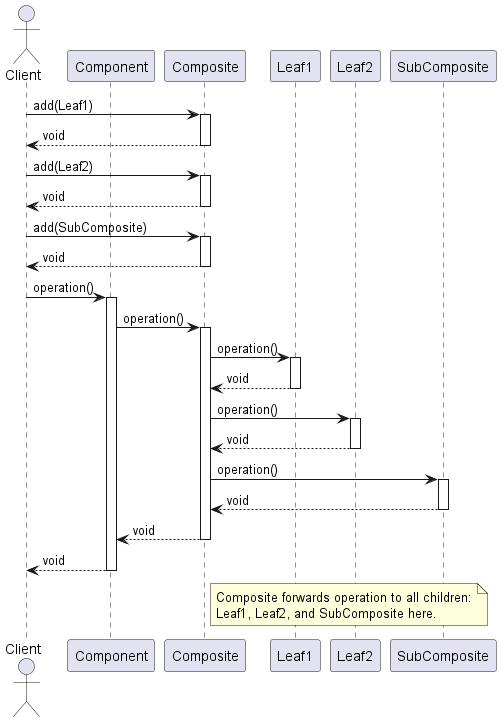

The diagram above was rendered by PlantUML. Its source (embedded in the PNG):
@startuml CompositePatternSequenceDiagram

actor Client
participant "Component" as Component
participant "Composite" as Composite
participant "Leaf1" as Leaf1
participant "Leaf2" as Leaf2
participant "SubComposite" as SubComposite

Client -> Composite : add(Leaf1)
activate Composite
Composite --> Client : void
deactivate Composite

Client -> Composite : add(Leaf2)
activate Composite
Composite --> Client : void
deactivate Composite

Client -> Composite : add(SubComposite)
activate Composite
Composite --> Client : void
deactivate Composite

Client -> Component : operation()
activate Component

Component -> Composite : operation()
activate Composite
Composite -> Leaf1 : operation()
activate Leaf1
Leaf1 --> Composite : void
deactivate Leaf1

Composite -> Leaf2 : operation()
activate Leaf2
Leaf2 --> Composite : void
deactivate Leaf2

Composite -> SubComposite : operation()
activate SubComposite
SubComposite --> Composite : void
deactivate SubComposite

Composite --> Component : void
deactivate Composite

Component --> Client : void
deactivate Component

note right of Composite
  Composite forwards operation to all children:
  Leaf1, Leaf2, and SubComposite here.
end note

@enduml